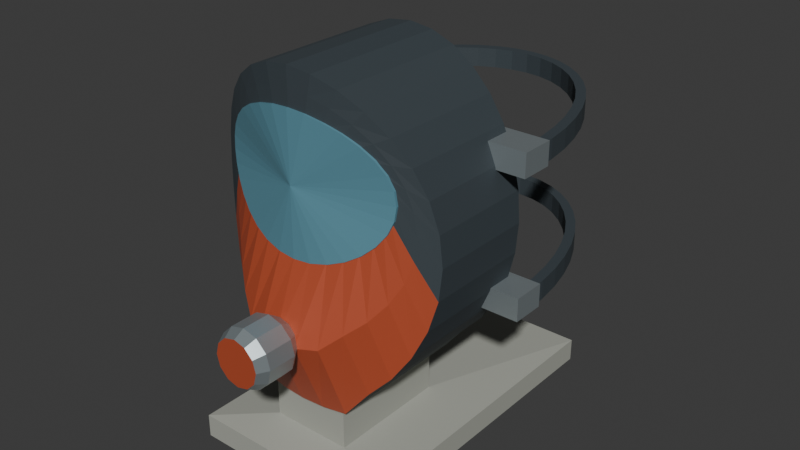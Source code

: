 # Source: source.blend  (saved by Blender 4.3.34; exported with 4.5.12 LTS)
import bpy
from mathutils import Matrix  # noqa: F401  (used for matrix-valued properties, if any)

bpy.ops.wm.read_factory_settings(use_empty=True)
scene = bpy.context.scene
scene.name = 'Scene'

# ---- collections
col_collection = bpy.data.collections.new('Collection'); scene.collection.children.link(col_collection)

# ---- materials (node trees are filled in below, after node groups)
mat_charcoal_frameandbands = bpy.data.materials.new('Charcoal_FrameAndBands')
mat_charcoal_frameandbands.diffuse_color = (0.045, 0.06, 0.07, 1.0)
mat_opaqueblue_illustrativewindow = bpy.data.materials.new('OpaqueBlue_IllustrativeWindow')
mat_opaqueblue_illustrativewindow.diffuse_color = (0.12, 0.3, 0.38, 1.0)
mat_oxidered_noseandmouth = bpy.data.materials.new('OxideRed_NoseAndMouth')
mat_oxidered_noseandmouth.diffuse_color = (0.5, 0.085, 0.035, 1.0)
mat_satinsteel_connectorandears = bpy.data.materials.new('SatinSteel_ConnectorAndEars')
mat_satinsteel_connectorandears.diffuse_color = (0.4, 0.46, 0.48, 1.0)
mat_warmgrey_displayplinth = bpy.data.materials.new('WarmGrey_DisplayPlinth')
mat_warmgrey_displayplinth.diffuse_color = (0.39, 0.4, 0.35, 1.0)

# ---- material node trees
mat_charcoal_frameandbands.use_nodes = True; mat_charcoal_frameandbands.node_tree.nodes.clear()
_N = mat_charcoal_frameandbands.node_tree.nodes; _L = mat_charcoal_frameandbands.node_tree.links
n0 = _N.new('ShaderNodeBsdfPrincipled'); n0.name = 'Principled BSDF'; n0.location = (10, 300)
n0.inputs[0].default_value = (0.045, 0.06, 0.07, 1.0)
n0.inputs[1].default_value = 0.05
n0.inputs[2].default_value = 0.7
n1 = _N.new('ShaderNodeOutputMaterial'); n1.name = 'Material Output'; n1.location = (300, 300)
_L.new(n0.outputs[0], n1.inputs[0])
n1.is_active_output = True
mat_opaqueblue_illustrativewindow.use_nodes = True; mat_opaqueblue_illustrativewindow.node_tree.nodes.clear()
_N = mat_opaqueblue_illustrativewindow.node_tree.nodes; _L = mat_opaqueblue_illustrativewindow.node_tree.links
n0 = _N.new('ShaderNodeBsdfPrincipled'); n0.name = 'Principled BSDF'; n0.location = (10, 300)
n0.inputs[0].default_value = (0.12, 0.3, 0.38, 1.0)
n0.inputs[1].default_value = 0.1
n0.inputs[2].default_value = 0.32
n1 = _N.new('ShaderNodeOutputMaterial'); n1.name = 'Material Output'; n1.location = (300, 300)
_L.new(n0.outputs[0], n1.inputs[0])
n1.is_active_output = True
mat_oxidered_noseandmouth.use_nodes = True; mat_oxidered_noseandmouth.node_tree.nodes.clear()
_N = mat_oxidered_noseandmouth.node_tree.nodes; _L = mat_oxidered_noseandmouth.node_tree.links
n0 = _N.new('ShaderNodeBsdfPrincipled'); n0.name = 'Principled BSDF'; n0.location = (10, 300)
n0.inputs[0].default_value = (0.5, 0.085, 0.035, 1.0)
n0.inputs[1].default_value = 0.12
n0.inputs[2].default_value = 0.53
n1 = _N.new('ShaderNodeOutputMaterial'); n1.name = 'Material Output'; n1.location = (300, 300)
_L.new(n0.outputs[0], n1.inputs[0])
n1.is_active_output = True
mat_satinsteel_connectorandears.use_nodes = True; mat_satinsteel_connectorandears.node_tree.nodes.clear()
_N = mat_satinsteel_connectorandears.node_tree.nodes; _L = mat_satinsteel_connectorandears.node_tree.links
n0 = _N.new('ShaderNodeBsdfPrincipled'); n0.name = 'Principled BSDF'; n0.location = (10, 300)
n0.inputs[0].default_value = (0.4, 0.46, 0.48, 1.0)
n0.inputs[1].default_value = 0.65
n0.inputs[2].default_value = 0.38
n1 = _N.new('ShaderNodeOutputMaterial'); n1.name = 'Material Output'; n1.location = (300, 300)
_L.new(n0.outputs[0], n1.inputs[0])
n1.is_active_output = True
mat_warmgrey_displayplinth.use_nodes = True; mat_warmgrey_displayplinth.node_tree.nodes.clear()
_N = mat_warmgrey_displayplinth.node_tree.nodes; _L = mat_warmgrey_displayplinth.node_tree.links
n0 = _N.new('ShaderNodeBsdfPrincipled'); n0.name = 'Principled BSDF'; n0.location = (10, 300)
n0.inputs[0].default_value = (0.39, 0.4, 0.35, 1.0)
n0.inputs[2].default_value = 0.77
n1 = _N.new('ShaderNodeOutputMaterial'); n1.name = 'Material Output'; n1.location = (300, 300)
_L.new(n0.outputs[0], n1.inputs[0])
n1.is_active_output = True

# ---- world
world_world = bpy.data.worlds.new('World'); scene.world = world_world
world_world.use_nodes = True; world_world.node_tree.nodes.clear()
_N = world_world.node_tree.nodes; _L = world_world.node_tree.links
n0 = _N.new('ShaderNodeOutputWorld'); n0.name = 'World Output'; n0.location = (300, 300)
n1 = _N.new('ShaderNodeBackground'); n1.name = 'Background'; n1.location = (10, 300)
n1.inputs[0].default_value = (0.05088, 0.05088, 0.05088, 1.0)
_L.new(n1.outputs[0], n0.inputs[0])
n0.is_active_output = True
world_world.color = (0.05088, 0.05088, 0.05088)
world_world.sun_shadow_jitter_overblur = 0.0

# ---- meshes
me_facepiece_thickopenbackshell = bpy.data.meshes.new('Facepiece_ThickOpenBackShell')
me_facepiece_thickopenbackshell.from_pydata([(0.125, 0.045, 0.235), (0.1226, 0.045, 0.2662), (0.1226, -0.06671, 0.2662), (0.125, -0.065, 0.235), (0.1155, 0.045, 0.2962), (0.1155, -0.07159, 0.2962), (0.1039, 0.045, 0.3239), (0.1039, -0.07889, 0.3239), (0.08839, 0.045, 0.3481), (0.08839, -0.0875, 0.3481), (0.06945, 0.045, 0.368), (0.06945, -0.09611, 0.368), (0.04784, 0.045, 0.3828), (0.04784, -0.1034, 0.3828), (0.02439, 0.045, 0.3919), (0.02439, -0.1083, 0.3919), (0.0, 0.045, 0.395), (0.0, -0.11, 0.395), (-0.02439, 0.045, 0.3919), (-0.02439, -0.1083, 0.3919), (-0.04784, 0.045, 0.3828), (-0.04784, -0.1034, 0.3828), (-0.06945, 0.045, 0.368), (-0.06945, -0.09611, 0.368), (-0.08839, 0.045, 0.3481), (-0.08839, -0.0875, 0.3481), (-0.1039, 0.045, 0.3239), (-0.1039, -0.07889, 0.3239), (-0.1155, 0.045, 0.2962), (-0.1155, -0.07159, 0.2962), (-0.1226, 0.045, 0.2662), (-0.1226, -0.06671, 0.2662), (-0.125, 0.045, 0.235), (-0.125, -0.065, 0.235), (-0.1226, 0.045, 0.2038), (-0.1226, -0.06671, 0.2038), (-0.1155, 0.045, 0.1738), (-0.1155, -0.07159, 0.1738), (-0.1039, 0.045, 0.1461), (-0.1039, -0.07889, 0.1461), (-0.08839, 0.045, 0.1219), (-0.08839, -0.0875, 0.1219), (-0.06945, 0.045, 0.102), (-0.06945, -0.09611, 0.102), (-0.04784, 0.045, 0.075), (-0.04784, -0.1034, 0.075), (-0.02439, 0.045, 0.075), (-0.02439, -0.1083, 0.075), (0.0, 0.045, 0.075), (0.0, -0.11, 0.075), (0.02439, 0.045, 0.075), (0.02439, -0.1083, 0.075), (0.04784, 0.045, 0.075), (0.04784, -0.1034, 0.075), (0.06945, 0.045, 0.102), (0.06945, -0.09611, 0.102), (0.08839, 0.045, 0.1219), (0.08839, -0.0875, 0.1219), (0.1039, 0.045, 0.1461), (0.1039, -0.07889, 0.1461), (0.1155, 0.045, 0.1738), (0.1155, -0.07159, 0.1738), (0.1226, 0.045, 0.2038), (0.1226, -0.06671, 0.2038), (0.1054, -0.07798, 0.2844), (0.1075, -0.07672, 0.2625), (0.09932, -0.08159, 0.3056), (0.08938, -0.08699, 0.325), (0.07601, -0.09336, 0.342), (0.05972, -0.09973, 0.356), (0.04114, -0.1051, 0.3664), (0.02097, -0.1087, 0.3728), (0.0, -0.11, 0.375), (-0.02097, -0.1087, 0.3728), (-0.04114, -0.1051, 0.3664), (-0.05972, -0.09973, 0.356), (-0.07601, -0.09336, 0.342), (-0.08938, -0.08699, 0.325), (-0.09932, -0.08159, 0.3056), (-0.1054, -0.07798, 0.2844), (-0.1075, -0.07672, 0.2625), (-0.1054, -0.07821, 0.2406), (-0.09932, -0.08327, 0.2194), (-0.08938, -0.09214, 0.2), (-0.07601, -0.104, 0.183), (-0.05972, -0.117, 0.169), (-0.04114, -0.1288, 0.1525), (-0.02097, -0.137, 0.1506), (0.0, -0.14, 0.15), (0.02097, -0.137, 0.1506), (0.04114, -0.1288, 0.1525), (0.05972, -0.117, 0.169), (0.07601, -0.104, 0.183), (0.08938, -0.09214, 0.2), (0.09932, -0.08327, 0.2194), (0.1054, -0.07821, 0.2406), (0.08827, -0.08756, 0.3027), (0.09, -0.08667, 0.29), (0.08315, -0.09009, 0.3149), (0.07483, -0.09387, 0.3261), (0.06364, -0.09834, 0.336), (0.05, -0.1028, 0.344), (0.03444, -0.1066, 0.3501), (0.01756, -0.1091, 0.3538), (0.0, -0.11, 0.355), (-0.01756, -0.1091, 0.3538), (-0.03444, -0.1066, 0.3501), (-0.05, -0.1028, 0.344), (-0.06364, -0.09834, 0.336), (-0.07483, -0.09387, 0.3261), (-0.08315, -0.09009, 0.3149), (-0.08827, -0.08756, 0.3027), (-0.09, -0.08667, 0.29), (-0.08827, -0.08756, 0.2773), (-0.08315, -0.09009, 0.2651), (-0.07483, -0.09387, 0.2539), (-0.06364, -0.09834, 0.244), (-0.05, -0.1028, 0.236), (-0.03444, -0.1066, 0.2299), (-0.01756, -0.1091, 0.2262), (0.0, -0.11, 0.225), (0.01756, -0.1091, 0.2262), (0.03444, -0.1066, 0.2299), (0.05, -0.1028, 0.236), (0.06364, -0.09834, 0.244), (0.07483, -0.09387, 0.2539), (0.08315, -0.09009, 0.2651), (0.08827, -0.08756, 0.2773), (0.08827, -0.07356, 0.3027), (0.09, -0.07267, 0.29), (0.08315, -0.07609, 0.3149), (0.07483, -0.07987, 0.3261), (0.06364, -0.08434, 0.336), (0.05, -0.0888, 0.344), (0.03444, -0.09258, 0.3501), (0.01756, -0.09511, 0.3538), (0.0, -0.096, 0.355), (-0.01756, -0.09511, 0.3538), (-0.03444, -0.09258, 0.3501), (-0.05, -0.0888, 0.344), (-0.06364, -0.08434, 0.336), (-0.07483, -0.07987, 0.3261), (-0.08315, -0.07609, 0.3149), (-0.08827, -0.07356, 0.3027), (-0.09, -0.07267, 0.29), (-0.08827, -0.07356, 0.2773), (-0.08315, -0.07609, 0.2651), (-0.07483, -0.07987, 0.2539), (-0.06364, -0.08434, 0.244), (-0.05, -0.0888, 0.236), (-0.03444, -0.09258, 0.2299), (-0.01756, -0.09511, 0.2262), (0.0, -0.096, 0.225), (0.01756, -0.09511, 0.2262), (0.03444, -0.09258, 0.2299), (0.05, -0.0888, 0.236), (0.06364, -0.08434, 0.244), (0.07483, -0.07987, 0.2539), (0.08315, -0.07609, 0.2651), (0.08827, -0.07356, 0.2773), (0.09661, -0.06398, 0.2827), (0.0985, -0.06272, 0.2625), (0.091, -0.06759, 0.3021), (0.0819, -0.07299, 0.32), (0.06965, -0.07936, 0.3357), (0.05472, -0.08573, 0.3486), (0.03769, -0.09113, 0.3581), (0.01922, -0.09473, 0.364), (0.0, -0.096, 0.366), (-0.01922, -0.09473, 0.364), (-0.03769, -0.09113, 0.3581), (-0.05472, -0.08573, 0.3486), (-0.06965, -0.07936, 0.3357), (-0.0819, -0.07299, 0.32), (-0.091, -0.06759, 0.3021), (-0.09661, -0.06398, 0.2827), (-0.0985, -0.06272, 0.2625), (-0.09661, -0.06421, 0.2423), (-0.091, -0.06927, 0.2229), (-0.0819, -0.07814, 0.205), (-0.06965, -0.08997, 0.1893), (-0.05472, -0.103, 0.1764), (-0.03769, -0.1148, 0.1625), (-0.01922, -0.123, 0.1606), (0.0, -0.126, 0.16), (0.01922, -0.123, 0.1606), (0.03769, -0.1148, 0.1625), (0.05472, -0.103, 0.1764), (0.06965, -0.08997, 0.1893), (0.0819, -0.07814, 0.205), (0.091, -0.06927, 0.2229), (0.09661, -0.06421, 0.2423), (0.1049, -0.05271, 0.2627), (0.107, -0.051, 0.235), (0.09886, -0.05759, 0.2893), (0.08897, -0.06489, 0.3139), (0.07566, -0.0735, 0.3354), (0.05945, -0.08211, 0.3531), (0.04095, -0.08941, 0.3662), (0.02087, -0.09429, 0.3743), (0.0, -0.096, 0.377), (-0.02087, -0.09429, 0.3743), (-0.04095, -0.08941, 0.3662), (-0.05945, -0.08211, 0.3531), (-0.07566, -0.0735, 0.3354), (-0.08897, -0.06489, 0.3139), (-0.09886, -0.05759, 0.2893), (-0.1049, -0.05271, 0.2627), (-0.107, -0.051, 0.235), (-0.1049, -0.05271, 0.2073), (-0.09886, -0.05759, 0.1807), (-0.08897, -0.06489, 0.1561), (-0.07566, -0.0735, 0.1346), (-0.05945, -0.08211, 0.1169), (-0.04095, -0.08941, 0.095), (-0.02087, -0.09429, 0.095), (0.0, -0.096, 0.095), (0.02087, -0.09429, 0.095), (0.04095, -0.08941, 0.095), (0.05945, -0.08211, 0.1169), (0.07566, -0.0735, 0.1346), (0.08897, -0.06489, 0.1561), (0.09886, -0.05759, 0.1807), (0.1049, -0.05271, 0.2073), (0.1049, 0.045, 0.2627), (0.107, 0.045, 0.235), (0.09886, 0.045, 0.2893), (0.08897, 0.045, 0.3139), (0.07566, 0.045, 0.3354), (0.05945, 0.045, 0.3531), (0.04095, 0.045, 0.3662), (0.02087, 0.045, 0.3743), (0.0, 0.045, 0.377), (-0.02087, 0.045, 0.3743), (-0.04095, 0.045, 0.3662), (-0.05945, 0.045, 0.3531), (-0.07566, 0.045, 0.3354), (-0.08897, 0.045, 0.3139), (-0.09886, 0.045, 0.2893), (-0.1049, 0.045, 0.2627), (-0.107, 0.045, 0.235), (-0.1049, 0.045, 0.2073), (-0.09886, 0.045, 0.1807), (-0.08897, 0.045, 0.1561), (-0.07566, 0.045, 0.1346), (-0.05945, 0.045, 0.1169), (-0.04095, 0.045, 0.095), (-0.02087, 0.045, 0.095), (0.0, 0.045, 0.095), (0.02087, 0.045, 0.095), (0.04095, 0.045, 0.095), (0.05945, 0.045, 0.1169), (0.07566, 0.045, 0.1346), (0.08897, 0.045, 0.1561), (0.09886, 0.045, 0.1807), (0.1049, 0.045, 0.2073)], [], [(0, 1, 2), (0, 2, 3), (1, 4, 5), (1, 5, 2), (4, 6, 7), (4, 7, 5), (6, 8, 9), (6, 9, 7), (8, 10, 11), (8, 11, 9), (10, 12, 13), (10, 13, 11), (12, 14, 15), (12, 15, 13), (14, 16, 17), (14, 17, 15), (16, 18, 19), (16, 19, 17), (18, 20, 21), (18, 21, 19), (20, 22, 23), (20, 23, 21), (22, 24, 25), (22, 25, 23), (24, 26, 27), (24, 27, 25), (26, 28, 29), (26, 29, 27), (28, 30, 31), (28, 31, 29), (30, 32, 33), (30, 33, 31), (32, 34, 35), (32, 35, 33), (34, 36, 37), (34, 37, 35), (36, 38, 39), (36, 39, 37), (38, 40, 41), (38, 41, 39), (40, 42, 43), (40, 43, 41), (42, 44, 45), (42, 45, 43), (44, 46, 47), (44, 47, 45), (46, 48, 49), (46, 49, 47), (48, 50, 51), (48, 51, 49), (50, 52, 53), (50, 53, 51), (52, 54, 55), (52, 55, 53), (54, 56, 57), (54, 57, 55), (56, 58, 59), (56, 59, 57), (58, 60, 61), (58, 61, 59), (60, 62, 63), (60, 63, 61), (62, 0, 3), (62, 3, 63), (3, 2, 64), (3, 64, 65), (2, 5, 66), (2, 66, 64), (5, 7, 67), (5, 67, 66), (7, 9, 68), (7, 68, 67), (9, 11, 69), (9, 69, 68), (11, 13, 70), (11, 70, 69), (13, 15, 71), (13, 71, 70), (15, 17, 72), (15, 72, 71), (17, 19, 73), (17, 73, 72), (19, 21, 74), (19, 74, 73), (21, 23, 75), (21, 75, 74), (23, 25, 76), (23, 76, 75), (25, 27, 77), (25, 77, 76), (27, 29, 78), (27, 78, 77), (29, 31, 79), (29, 79, 78), (31, 33, 80), (31, 80, 79), (33, 35, 81), (33, 81, 80), (35, 37, 82), (35, 82, 81), (37, 39, 83), (37, 83, 82), (39, 41, 84), (39, 84, 83), (41, 43, 85), (41, 85, 84), (43, 45, 86), (43, 86, 85), (45, 47, 87), (45, 87, 86), (47, 49, 88), (47, 88, 87), (49, 51, 89), (49, 89, 88), (51, 53, 90), (51, 90, 89), (53, 55, 91), (53, 91, 90), (55, 57, 92), (55, 92, 91), (57, 59, 93), (57, 93, 92), (59, 61, 94), (59, 94, 93), (61, 63, 95), (61, 95, 94), (63, 3, 65), (63, 65, 95), (65, 64, 96), (65, 96, 97), (64, 66, 98), (64, 98, 96), (66, 67, 99), (66, 99, 98), (67, 68, 100), (67, 100, 99), (68, 69, 101), (68, 101, 100), (69, 70, 102), (69, 102, 101), (70, 71, 103), (70, 103, 102), (71, 72, 104), (71, 104, 103), (72, 73, 105), (72, 105, 104), (73, 74, 106), (73, 106, 105), (74, 75, 107), (74, 107, 106), (75, 76, 108), (75, 108, 107), (76, 77, 109), (76, 109, 108), (77, 78, 110), (77, 110, 109), (78, 79, 111), (78, 111, 110), (79, 80, 112), (79, 112, 111), (80, 81, 113), (80, 113, 112), (81, 82, 114), (81, 114, 113), (82, 83, 115), (82, 115, 114), (83, 84, 116), (83, 116, 115), (84, 85, 117), (84, 117, 116), (85, 86, 118), (85, 118, 117), (86, 87, 119), (86, 119, 118), (87, 88, 120), (87, 120, 119), (88, 89, 121), (88, 121, 120), (89, 90, 122), (89, 122, 121), (90, 91, 123), (90, 123, 122), (91, 92, 124), (91, 124, 123), (92, 93, 125), (92, 125, 124), (93, 94, 126), (93, 126, 125), (94, 95, 127), (94, 127, 126), (95, 65, 97), (95, 97, 127), (97, 96, 128), (97, 128, 129), (96, 98, 130), (96, 130, 128), (98, 99, 131), (98, 131, 130), (99, 100, 132), (99, 132, 131), (100, 101, 133), (100, 133, 132), (101, 102, 134), (101, 134, 133), (102, 103, 135), (102, 135, 134), (103, 104, 136), (103, 136, 135), (104, 105, 137), (104, 137, 136), (105, 106, 138), (105, 138, 137), (106, 107, 139), (106, 139, 138), (107, 108, 140), (107, 140, 139), (108, 109, 141), (108, 141, 140), (109, 110, 142), (109, 142, 141), (110, 111, 143), (110, 143, 142), (111, 112, 144), (111, 144, 143), (112, 113, 145), (112, 145, 144), (113, 114, 146), (113, 146, 145), (114, 115, 147), (114, 147, 146), (115, 116, 148), (115, 148, 147), (116, 117, 149), (116, 149, 148), (117, 118, 150), (117, 150, 149), (118, 119, 151), (118, 151, 150), (119, 120, 152), (119, 152, 151), (120, 121, 153), (120, 153, 152), (121, 122, 154), (121, 154, 153), (122, 123, 155), (122, 155, 154), (123, 124, 156), (123, 156, 155), (124, 125, 157), (124, 157, 156), (125, 126, 158), (125, 158, 157), (126, 127, 159), (126, 159, 158), (127, 97, 129), (127, 129, 159), (129, 128, 160), (129, 160, 161), (128, 130, 162), (128, 162, 160), (130, 131, 163), (130, 163, 162), (131, 132, 164), (131, 164, 163), (132, 133, 165), (132, 165, 164), (133, 134, 166), (133, 166, 165), (134, 135, 167), (134, 167, 166), (135, 136, 168), (135, 168, 167), (136, 137, 169), (136, 169, 168), (137, 138, 170), (137, 170, 169), (138, 139, 171), (138, 171, 170), (139, 140, 172), (139, 172, 171), (140, 141, 173), (140, 173, 172), (141, 142, 174), (141, 174, 173), (142, 143, 175), (142, 175, 174), (143, 144, 176), (143, 176, 175), (144, 145, 177), (144, 177, 176), (145, 146, 178), (145, 178, 177), (146, 147, 179), (146, 179, 178), (147, 148, 180), (147, 180, 179), (148, 149, 181), (148, 181, 180), (149, 150, 182), (149, 182, 181), (150, 151, 183), (150, 183, 182), (151, 152, 184), (151, 184, 183), (152, 153, 185), (152, 185, 184), (153, 154, 186), (153, 186, 185), (154, 155, 187), (154, 187, 186), (155, 156, 188), (155, 188, 187), (156, 157, 189), (156, 189, 188), (157, 158, 190), (157, 190, 189), (158, 159, 191), (158, 191, 190), (159, 129, 161), (159, 161, 191), (161, 160, 192), (161, 192, 193), (160, 162, 194), (160, 194, 192), (162, 163, 195), (162, 195, 194), (163, 164, 196), (163, 196, 195), (164, 165, 197), (164, 197, 196), (165, 166, 198), (165, 198, 197), (166, 167, 199), (166, 199, 198), (167, 168, 200), (167, 200, 199), (168, 169, 201), (168, 201, 200), (169, 170, 202), (169, 202, 201), (170, 171, 203), (170, 203, 202), (171, 172, 204), (171, 204, 203), (172, 173, 205), (172, 205, 204), (173, 174, 206), (173, 206, 205), (174, 175, 207), (174, 207, 206), (175, 176, 208), (175, 208, 207), (176, 177, 209), (176, 209, 208), (177, 178, 210), (177, 210, 209), (178, 179, 211), (178, 211, 210), (179, 180, 212), (179, 212, 211), (180, 181, 213), (180, 213, 212), (181, 182, 214), (181, 214, 213), (182, 183, 215), (182, 215, 214), (183, 184, 216), (183, 216, 215), (184, 185, 217), (184, 217, 216), (185, 186, 218), (185, 218, 217), (186, 187, 219), (186, 219, 218), (187, 188, 220), (187, 220, 219), (188, 189, 221), (188, 221, 220), (189, 190, 222), (189, 222, 221), (190, 191, 223), (190, 223, 222), (191, 161, 193), (191, 193, 223), (193, 192, 224), (193, 224, 225), (192, 194, 226), (192, 226, 224), (194, 195, 227), (194, 227, 226), (195, 196, 228), (195, 228, 227), (196, 197, 229), (196, 229, 228), (197, 198, 230), (197, 230, 229), (198, 199, 231), (198, 231, 230), (199, 200, 232), (199, 232, 231), (200, 201, 233), (200, 233, 232), (201, 202, 234), (201, 234, 233), (202, 203, 235), (202, 235, 234), (203, 204, 236), (203, 236, 235), (204, 205, 237), (204, 237, 236), (205, 206, 238), (205, 238, 237), (206, 207, 239), (206, 239, 238), (207, 208, 240), (207, 240, 239), (208, 209, 241), (208, 241, 240), (209, 210, 242), (209, 242, 241), (210, 211, 243), (210, 243, 242), (211, 212, 244), (211, 244, 243), (212, 213, 245), (212, 245, 244), (213, 214, 246), (213, 246, 245), (214, 215, 247), (214, 247, 246), (215, 216, 248), (215, 248, 247), (216, 217, 249), (216, 249, 248), (217, 218, 250), (217, 250, 249), (218, 219, 251), (218, 251, 250), (219, 220, 252), (219, 252, 251), (220, 221, 253), (220, 253, 252), (221, 222, 254), (221, 254, 253), (222, 223, 255), (222, 255, 254), (223, 193, 225), (223, 225, 255), (225, 224, 1), (225, 1, 0), (224, 226, 4), (224, 4, 1), (226, 227, 6), (226, 6, 4), (227, 228, 8), (227, 8, 6), (228, 229, 10), (228, 10, 8), (229, 230, 12), (229, 12, 10), (230, 231, 14), (230, 14, 12), (231, 232, 16), (231, 16, 14), (232, 233, 18), (232, 18, 16), (233, 234, 20), (233, 20, 18), (234, 235, 22), (234, 22, 20), (235, 236, 24), (235, 24, 22), (236, 237, 26), (236, 26, 24), (237, 238, 28), (237, 28, 26), (238, 239, 30), (238, 30, 28), (239, 240, 32), (239, 32, 30), (240, 241, 34), (240, 34, 32), (241, 242, 36), (241, 36, 34), (242, 243, 38), (242, 38, 36), (243, 244, 40), (243, 40, 38), (244, 245, 42), (244, 42, 40), (245, 246, 44), (245, 44, 42), (246, 247, 46), (246, 46, 44), (247, 248, 48), (247, 48, 46), (248, 249, 50), (248, 50, 48), (249, 250, 52), (249, 52, 50), (250, 251, 54), (250, 54, 52), (251, 252, 56), (251, 56, 54), (252, 253, 58), (252, 58, 56), (253, 254, 60), (253, 60, 58), (254, 255, 62), (254, 62, 60), (255, 225, 0), (255, 0, 62)])
me_facepiece_thickopenbackshell.polygons.foreach_set('material_index', [0, 0, 0, 0, 0, 0, 0, 0, 0, 0, 0, 0, 0, 0, 0, 0, 0, 0, 0, 0, 0, 0, 0, 0, 0, 0, 0, 0, 0, 0, 0, 0, 0, 0, 0, 0, 0, 0, 0, 0, 0, 0, 0, 0, 0, 0, 0, 0, 0, 0, 0, 0, 0, 0, 0, 0, 0, 0, 0, 0, 0, 0, 0, 0, 0, 0, 0, 0, 0, 0, 0, 0, 0, 0, 0, 0, 0, 0, 0, 0, 0, 0, 0, 0, 0, 0, 0, 0, 0, 0, 0, 0, 0, 0, 0, 0, 0, 0, 2, 2, 2, 2, 2, 2, 2, 2, 2, 2, 2, 2, 2, 2, 2, 2, 2, 2, 2, 2, 2, 2, 2, 2, 2, 2, 2, 2, 0, 0, 0, 0, 0, 0, 0, 0, 0, 0, 0, 0, 0, 0, 0, 0, 0, 0, 0, 0, 0, 0, 0, 0, 0, 0, 0, 0, 0, 0, 0, 0, 0, 0, 0, 0, 2, 2, 2, 2, 2, 2, 2, 2, 2, 2, 2, 2, 2, 2, 2, 2, 2, 2, 2, 2, 2, 2, 2, 2, 2, 2, 2, 2, 0, 0, 0, 0, 0, 0, 0, 0, 0, 0, 0, 0, 0, 0, 0, 0, 0, 0, 0, 0, 0, 0, 0, 0, 0, 0, 0, 0, 0, 0, 0, 0, 0, 0, 0, 0, 0, 0, 0, 0, 0, 0, 0, 0, 0, 0, 0, 0, 0, 0, 0, 0, 0, 0, 0, 0, 0, 0, 0, 0, 0, 0, 0, 0, 0, 0, 0, 0, 0, 0, 0, 0, 0, 0, 0, 0, 0, 0, 0, 0, 0, 0, 0, 0, 0, 0, 0, 0, 0, 0, 0, 0, 0, 0, 0, 0, 0, 0, 0, 0, 0, 0, 0, 0, 0, 0, 0, 0, 0, 0, 0, 0, 0, 0, 0, 0, 0, 0, 0, 0, 0, 0, 0, 0, 0, 0, 0, 0, 0, 0, 0, 0, 0, 0, 0, 0, 0, 0, 0, 0, 0, 0, 0, 0, 0, 0, 0, 0, 0, 0, 0, 0, 0, 0, 0, 0, 0, 0, 0, 0, 0, 0, 0, 0, 0, 0, 0, 0, 0, 0, 0, 0, 0, 0, 0, 0, 0, 0, 0, 0, 0, 0, 0, 0, 0, 0, 0, 0, 0, 0, 0, 0, 0, 0, 0, 0, 0, 0, 0, 0, 0, 0, 0, 0, 0, 0, 0, 0, 0, 0, 0, 0, 0, 0, 0, 0, 0, 0, 0, 0, 0, 0, 0, 0, 0, 0, 0, 0, 0, 0, 0, 0, 0, 0, 0, 0, 0, 0, 0, 0, 0, 0, 0, 0, 0, 0, 0, 0, 0, 0, 0, 0, 0, 0, 0, 0, 0, 0, 0, 0, 0, 0, 0, 0, 0, 0, 0, 0, 0, 0, 0, 0, 0, 0, 0, 0, 0, 0, 0, 0, 0, 0, 0, 0, 0, 0, 0, 0, 0, 0, 0, 0, 0, 0, 0, 0, 0, 0, 0, 0, 0, 0, 0, 0, 0, 0, 0, 0, 0, 0, 0, 0, 0, 0, 0, 0, 0, 0, 0, 0, 0, 0])
me_facepiece_thickopenbackshell.materials.append(mat_charcoal_frameandbands)
me_facepiece_thickopenbackshell.materials.append(mat_opaqueblue_illustrativewindow)
me_facepiece_thickopenbackshell.materials.append(mat_oxidered_noseandmouth)
me_facepiece_thickopenbackshell.materials.append(mat_satinsteel_connectorandears)
me_facepiece_thickopenbackshell.materials.append(mat_warmgrey_displayplinth)
me_facepiece_thickopenbackshell.update()
me_facepiece_curvedopaquewindow = bpy.data.meshes.new('Facepiece_CurvedOpaqueWindow')
me_facepiece_curvedopaquewindow.from_pydata([(0.0, -0.112, 0.29), (0.094, -0.08655, 0.29), (0.09219, -0.08752, 0.3035), (0.0, -0.102, 0.29), (0.09219, -0.07752, 0.3035), (0.094, -0.07655, 0.29), (0.08684, -0.09028, 0.3164), (0.08684, -0.08028, 0.3164), (0.07816, -0.09441, 0.3283), (0.07816, -0.08441, 0.3283), (0.06647, -0.09928, 0.3388), (0.06647, -0.08928, 0.3388), (0.05222, -0.1041, 0.3474), (0.05222, -0.09415, 0.3474), (0.03597, -0.1083, 0.3537), (0.03597, -0.09827, 0.3537), (0.01834, -0.111, 0.3577), (0.01834, -0.101, 0.3577), (0.0, -0.112, 0.359), (0.0, -0.102, 0.359), (-0.01834, -0.111, 0.3577), (-0.01834, -0.101, 0.3577), (-0.03597, -0.1083, 0.3537), (-0.03597, -0.09827, 0.3537), (-0.05222, -0.1041, 0.3474), (-0.05222, -0.09415, 0.3474), (-0.06647, -0.09928, 0.3388), (-0.06647, -0.08928, 0.3388), (-0.07816, -0.09441, 0.3283), (-0.07816, -0.08441, 0.3283), (-0.08684, -0.09028, 0.3164), (-0.08684, -0.08028, 0.3164), (-0.09219, -0.08752, 0.3035), (-0.09219, -0.07752, 0.3035), (-0.094, -0.08655, 0.29), (-0.094, -0.07655, 0.29), (-0.09219, -0.08752, 0.2765), (-0.09219, -0.07752, 0.2765), (-0.08684, -0.09028, 0.2636), (-0.08684, -0.08028, 0.2636), (-0.07816, -0.09441, 0.2517), (-0.07816, -0.08441, 0.2517), (-0.06647, -0.09928, 0.2412), (-0.06647, -0.08928, 0.2412), (-0.05222, -0.1041, 0.2326), (-0.05222, -0.09415, 0.2326), (-0.03597, -0.1083, 0.2263), (-0.03597, -0.09827, 0.2263), (-0.01834, -0.111, 0.2223), (-0.01834, -0.101, 0.2223), (0.0, -0.112, 0.221), (0.0, -0.102, 0.221), (0.01834, -0.111, 0.2223), (0.01834, -0.101, 0.2223), (0.03597, -0.1083, 0.2263), (0.03597, -0.09827, 0.2263), (0.05222, -0.1041, 0.2326), (0.05222, -0.09415, 0.2326), (0.06647, -0.09928, 0.2412), (0.06647, -0.08928, 0.2412), (0.07816, -0.09441, 0.2517), (0.07816, -0.08441, 0.2517), (0.08684, -0.09028, 0.2636), (0.08684, -0.08028, 0.2636), (0.09219, -0.08752, 0.2765), (0.09219, -0.07752, 0.2765)], [], [(0, 1, 2), (3, 4, 5), (1, 5, 4), (1, 4, 2), (0, 2, 6), (3, 7, 4), (2, 4, 7), (2, 7, 6), (0, 6, 8), (3, 9, 7), (6, 7, 9), (6, 9, 8), (0, 8, 10), (3, 11, 9), (8, 9, 11), (8, 11, 10), (0, 10, 12), (3, 13, 11), (10, 11, 13), (10, 13, 12), (0, 12, 14), (3, 15, 13), (12, 13, 15), (12, 15, 14), (0, 14, 16), (3, 17, 15), (14, 15, 17), (14, 17, 16), (0, 16, 18), (3, 19, 17), (16, 17, 19), (16, 19, 18), (0, 18, 20), (3, 21, 19), (18, 19, 21), (18, 21, 20), (0, 20, 22), (3, 23, 21), (20, 21, 23), (20, 23, 22), (0, 22, 24), (3, 25, 23), (22, 23, 25), (22, 25, 24), (0, 24, 26), (3, 27, 25), (24, 25, 27), (24, 27, 26), (0, 26, 28), (3, 29, 27), (26, 27, 29), (26, 29, 28), (0, 28, 30), (3, 31, 29), (28, 29, 31), (28, 31, 30), (0, 30, 32), (3, 33, 31), (30, 31, 33), (30, 33, 32), (0, 32, 34), (3, 35, 33), (32, 33, 35), (32, 35, 34), (0, 34, 36), (3, 37, 35), (34, 35, 37), (34, 37, 36), (0, 36, 38), (3, 39, 37), (36, 37, 39), (36, 39, 38), (0, 38, 40), (3, 41, 39), (38, 39, 41), (38, 41, 40), (0, 40, 42), (3, 43, 41), (40, 41, 43), (40, 43, 42), (0, 42, 44), (3, 45, 43), (42, 43, 45), (42, 45, 44), (0, 44, 46), (3, 47, 45), (44, 45, 47), (44, 47, 46), (0, 46, 48), (3, 49, 47), (46, 47, 49), (46, 49, 48), (0, 48, 50), (3, 51, 49), (48, 49, 51), (48, 51, 50), (0, 50, 52), (3, 53, 51), (50, 51, 53), (50, 53, 52), (0, 52, 54), (3, 55, 53), (52, 53, 55), (52, 55, 54), (0, 54, 56), (3, 57, 55), (54, 55, 57), (54, 57, 56), (0, 56, 58), (3, 59, 57), (56, 57, 59), (56, 59, 58), (0, 58, 60), (3, 61, 59), (58, 59, 61), (58, 61, 60), (0, 60, 62), (3, 63, 61), (60, 61, 63), (60, 63, 62), (0, 62, 64), (3, 65, 63), (62, 63, 65), (62, 65, 64), (0, 64, 1), (3, 5, 65), (64, 65, 5), (64, 5, 1)])
me_facepiece_curvedopaquewindow.polygons.foreach_set('material_index', [1, 1, 1, 1, 1, 1, 1, 1, 1, 1, 1, 1, 1, 1, 1, 1, 1, 1, 1, 1, 1, 1, 1, 1, 1, 1, 1, 1, 1, 1, 1, 1, 1, 1, 1, 1, 1, 1, 1, 1, 1, 1, 1, 1, 1, 1, 1, 1, 1, 1, 1, 1, 1, 1, 1, 1, 1, 1, 1, 1, 1, 1, 1, 1, 1, 1, 1, 1, 1, 1, 1, 1, 1, 1, 1, 1, 1, 1, 1, 1, 1, 1, 1, 1, 1, 1, 1, 1, 1, 1, 1, 1, 1, 1, 1, 1, 1, 1, 1, 1, 1, 1, 1, 1, 1, 1, 1, 1, 1, 1, 1, 1, 1, 1, 1, 1, 1, 1, 1, 1, 1, 1, 1, 1, 1, 1, 1, 1])
me_facepiece_curvedopaquewindow.materials.append(mat_charcoal_frameandbands)
me_facepiece_curvedopaquewindow.materials.append(mat_opaqueblue_illustrativewindow)
me_facepiece_curvedopaquewindow.materials.append(mat_oxidered_noseandmouth)
me_facepiece_curvedopaquewindow.materials.append(mat_satinsteel_connectorandears)
me_facepiece_curvedopaquewindow.materials.append(mat_warmgrey_displayplinth)
me_facepiece_curvedopaquewindow.update()
me_facepiece_lowerear_right = bpy.data.meshes.new('Facepiece_LowerEar_Right')
me_facepiece_lowerear_right.from_pydata([(0.1, 0.018, 0.153), (0.1, 0.053, 0.153), (0.146, 0.053, 0.153), (0.146, 0.018, 0.153), (0.1, 0.018, 0.177), (0.146, 0.018, 0.177), (0.146, 0.053, 0.177), (0.1, 0.053, 0.177)], [], [(0, 1, 2), (0, 2, 3), (4, 5, 6), (4, 6, 7), (0, 3, 5), (0, 5, 4), (1, 7, 6), (1, 6, 2), (0, 4, 7), (0, 7, 1), (3, 2, 6), (3, 6, 5)])
me_facepiece_lowerear_right.polygons.foreach_set('material_index', [3, 3, 3, 3, 3, 3, 3, 3, 3, 3, 3, 3])
me_facepiece_lowerear_right.materials.append(mat_charcoal_frameandbands)
me_facepiece_lowerear_right.materials.append(mat_opaqueblue_illustrativewindow)
me_facepiece_lowerear_right.materials.append(mat_oxidered_noseandmouth)
me_facepiece_lowerear_right.materials.append(mat_satinsteel_connectorandears)
me_facepiece_lowerear_right.materials.append(mat_warmgrey_displayplinth)
me_facepiece_lowerear_right.update()
me_facepiece_lowerear_left = bpy.data.meshes.new('Facepiece_LowerEar_Left')
me_facepiece_lowerear_left.from_pydata([(-0.146, 0.018, 0.153), (-0.146, 0.053, 0.153), (-0.1, 0.053, 0.153), (-0.1, 0.018, 0.153), (-0.146, 0.018, 0.177), (-0.1, 0.018, 0.177), (-0.1, 0.053, 0.177), (-0.146, 0.053, 0.177)], [], [(0, 1, 2), (0, 2, 3), (4, 5, 6), (4, 6, 7), (0, 3, 5), (0, 5, 4), (1, 7, 6), (1, 6, 2), (0, 4, 7), (0, 7, 1), (3, 2, 6), (3, 6, 5)])
me_facepiece_lowerear_left.polygons.foreach_set('material_index', [3, 3, 3, 3, 3, 3, 3, 3, 3, 3, 3, 3])
me_facepiece_lowerear_left.materials.append(mat_charcoal_frameandbands)
me_facepiece_lowerear_left.materials.append(mat_opaqueblue_illustrativewindow)
me_facepiece_lowerear_left.materials.append(mat_oxidered_noseandmouth)
me_facepiece_lowerear_left.materials.append(mat_satinsteel_connectorandears)
me_facepiece_lowerear_left.materials.append(mat_warmgrey_displayplinth)
me_facepiece_lowerear_left.update()
me_facepiece_openuheadband_lower = bpy.data.meshes.new('Facepiece_OpenUHeadband_Lower')
me_facepiece_openuheadband_lower.from_pydata([(0.134, 0.035, 0.155), (0.144, 0.035, 0.155), (0.1428, 0.06254, 0.155), (0.1329, 0.06124, 0.155), (0.144, 0.035, 0.175), (0.1428, 0.06254, 0.175), (0.134, 0.035, 0.175), (0.1329, 0.06124, 0.175), (0.1391, 0.08961, 0.155), (0.1294, 0.08702, 0.155), (0.1391, 0.08961, 0.175), (0.1294, 0.08702, 0.175), (0.133, 0.1157, 0.155), (0.1238, 0.1119, 0.155), (0.133, 0.1157, 0.175), (0.1238, 0.1119, 0.175), (0.1247, 0.1405, 0.155), (0.116, 0.1355, 0.155), (0.1247, 0.1405, 0.175), (0.116, 0.1355, 0.175), (0.1142, 0.1634, 0.155), (0.1063, 0.1574, 0.155), (0.1142, 0.1634, 0.175), (0.1063, 0.1574, 0.175), (0.1018, 0.1842, 0.155), (0.09475, 0.1771, 0.155), (0.1018, 0.1842, 0.175), (0.09475, 0.1771, 0.175), (0.08766, 0.2024, 0.155), (0.08157, 0.1945, 0.155), (0.08766, 0.2024, 0.175), (0.08157, 0.1945, 0.175), (0.072, 0.2177, 0.155), (0.067, 0.2091, 0.155), (0.072, 0.2177, 0.175), (0.067, 0.2091, 0.175), (0.05511, 0.2299, 0.155), (0.05128, 0.2207, 0.155), (0.05511, 0.2299, 0.175), (0.05128, 0.2207, 0.175), (0.03727, 0.2388, 0.155), (0.03468, 0.2292, 0.155), (0.03727, 0.2388, 0.175), (0.03468, 0.2292, 0.175), (0.0188, 0.2442, 0.155), (0.01749, 0.2343, 0.155), (0.0188, 0.2442, 0.175), (0.01749, 0.2343, 0.175), (0.0, 0.246, 0.155), (0.0, 0.236, 0.155), (0.0, 0.246, 0.175), (0.0, 0.236, 0.175), (-0.0188, 0.2442, 0.155), (-0.01749, 0.2343, 0.155), (-0.0188, 0.2442, 0.175), (-0.01749, 0.2343, 0.175), (-0.03727, 0.2388, 0.155), (-0.03468, 0.2292, 0.155), (-0.03727, 0.2388, 0.175), (-0.03468, 0.2292, 0.175), (-0.05511, 0.2299, 0.155), (-0.05128, 0.2207, 0.155), (-0.05511, 0.2299, 0.175), (-0.05128, 0.2207, 0.175), (-0.072, 0.2177, 0.155), (-0.067, 0.2091, 0.155), (-0.072, 0.2177, 0.175), (-0.067, 0.2091, 0.175), (-0.08766, 0.2024, 0.155), (-0.08157, 0.1945, 0.155), (-0.08766, 0.2024, 0.175), (-0.08157, 0.1945, 0.175), (-0.1018, 0.1842, 0.155), (-0.09475, 0.1771, 0.155), (-0.1018, 0.1842, 0.175), (-0.09475, 0.1771, 0.175), (-0.1142, 0.1634, 0.155), (-0.1063, 0.1574, 0.155), (-0.1142, 0.1634, 0.175), (-0.1063, 0.1574, 0.175), (-0.1247, 0.1405, 0.155), (-0.116, 0.1355, 0.155), (-0.1247, 0.1405, 0.175), (-0.116, 0.1355, 0.175), (-0.133, 0.1157, 0.155), (-0.1238, 0.1119, 0.155), (-0.133, 0.1157, 0.175), (-0.1238, 0.1119, 0.175), (-0.1391, 0.08961, 0.155), (-0.1294, 0.08702, 0.155), (-0.1391, 0.08961, 0.175), (-0.1294, 0.08702, 0.175), (-0.1428, 0.06254, 0.155), (-0.1329, 0.06124, 0.155), (-0.1428, 0.06254, 0.175), (-0.1329, 0.06124, 0.175), (-0.144, 0.035, 0.155), (-0.134, 0.035, 0.155), (-0.144, 0.035, 0.175), (-0.134, 0.035, 0.175)], [], [(2, 1, 0), (3, 2, 0), (5, 4, 1), (2, 5, 1), (7, 6, 4), (5, 7, 4), (3, 0, 6), (7, 3, 6), (8, 2, 3), (9, 8, 3), (10, 5, 2), (8, 10, 2), (11, 7, 5), (10, 11, 5), (9, 3, 7), (11, 9, 7), (12, 8, 9), (13, 12, 9), (14, 10, 8), (12, 14, 8), (15, 11, 10), (14, 15, 10), (13, 9, 11), (15, 13, 11), (16, 12, 13), (17, 16, 13), (18, 14, 12), (16, 18, 12), (19, 15, 14), (18, 19, 14), (17, 13, 15), (19, 17, 15), (20, 16, 17), (21, 20, 17), (22, 18, 16), (20, 22, 16), (23, 19, 18), (22, 23, 18), (21, 17, 19), (23, 21, 19), (24, 20, 21), (25, 24, 21), (26, 22, 20), (24, 26, 20), (27, 23, 22), (26, 27, 22), (25, 21, 23), (27, 25, 23), (28, 24, 25), (29, 28, 25), (30, 26, 24), (28, 30, 24), (31, 27, 26), (30, 31, 26), (29, 25, 27), (31, 29, 27), (32, 28, 29), (33, 32, 29), (34, 30, 28), (32, 34, 28), (35, 31, 30), (34, 35, 30), (33, 29, 31), (35, 33, 31), (36, 32, 33), (37, 36, 33), (38, 34, 32), (36, 38, 32), (39, 35, 34), (38, 39, 34), (37, 33, 35), (39, 37, 35), (40, 36, 37), (41, 40, 37), (42, 38, 36), (40, 42, 36), (43, 39, 38), (42, 43, 38), (41, 37, 39), (43, 41, 39), (44, 40, 41), (45, 44, 41), (46, 42, 40), (44, 46, 40), (47, 43, 42), (46, 47, 42), (45, 41, 43), (47, 45, 43), (48, 44, 45), (49, 48, 45), (50, 46, 44), (48, 50, 44), (51, 47, 46), (50, 51, 46), (49, 45, 47), (51, 49, 47), (52, 48, 49), (53, 52, 49), (54, 50, 48), (52, 54, 48), (55, 51, 50), (54, 55, 50), (53, 49, 51), (55, 53, 51), (56, 52, 53), (57, 56, 53), (58, 54, 52), (56, 58, 52), (59, 55, 54), (58, 59, 54), (57, 53, 55), (59, 57, 55), (60, 56, 57), (61, 60, 57), (62, 58, 56), (60, 62, 56), (63, 59, 58), (62, 63, 58), (61, 57, 59), (63, 61, 59), (64, 60, 61), (65, 64, 61), (66, 62, 60), (64, 66, 60), (67, 63, 62), (66, 67, 62), (65, 61, 63), (67, 65, 63), (68, 64, 65), (69, 68, 65), (70, 66, 64), (68, 70, 64), (71, 67, 66), (70, 71, 66), (69, 65, 67), (71, 69, 67), (72, 68, 69), (73, 72, 69), (74, 70, 68), (72, 74, 68), (75, 71, 70), (74, 75, 70), (73, 69, 71), (75, 73, 71), (76, 72, 73), (77, 76, 73), (78, 74, 72), (76, 78, 72), (79, 75, 74), (78, 79, 74), (77, 73, 75), (79, 77, 75), (80, 76, 77), (81, 80, 77), (82, 78, 76), (80, 82, 76), (83, 79, 78), (82, 83, 78), (81, 77, 79), (83, 81, 79), (84, 80, 81), (85, 84, 81), (86, 82, 80), (84, 86, 80), (87, 83, 82), (86, 87, 82), (85, 81, 83), (87, 85, 83), (88, 84, 85), (89, 88, 85), (90, 86, 84), (88, 90, 84), (91, 87, 86), (90, 91, 86), (89, 85, 87), (91, 89, 87), (92, 88, 89), (93, 92, 89), (94, 90, 88), (92, 94, 88), (95, 91, 90), (94, 95, 90), (93, 89, 91), (95, 93, 91), (96, 92, 93), (97, 96, 93), (98, 94, 92), (96, 98, 92), (99, 95, 94), (98, 99, 94), (97, 93, 95), (99, 97, 95), (1, 4, 6), (0, 1, 6), (98, 96, 97), (99, 98, 97)])
me_facepiece_openuheadband_lower.materials.append(mat_charcoal_frameandbands)
me_facepiece_openuheadband_lower.materials.append(mat_opaqueblue_illustrativewindow)
me_facepiece_openuheadband_lower.materials.append(mat_oxidered_noseandmouth)
me_facepiece_openuheadband_lower.materials.append(mat_satinsteel_connectorandears)
me_facepiece_openuheadband_lower.materials.append(mat_warmgrey_displayplinth)
me_facepiece_openuheadband_lower.update()
me_facepiece_upperear_right = bpy.data.meshes.new('Facepiece_UpperEar_Right')
me_facepiece_upperear_right.from_pydata([(0.1, 0.018, 0.293), (0.1, 0.053, 0.293), (0.146, 0.053, 0.293), (0.146, 0.018, 0.293), (0.1, 0.018, 0.317), (0.146, 0.018, 0.317), (0.146, 0.053, 0.317), (0.1, 0.053, 0.317)], [], [(0, 1, 2), (0, 2, 3), (4, 5, 6), (4, 6, 7), (0, 3, 5), (0, 5, 4), (1, 7, 6), (1, 6, 2), (0, 4, 7), (0, 7, 1), (3, 2, 6), (3, 6, 5)])
me_facepiece_upperear_right.polygons.foreach_set('material_index', [3, 3, 3, 3, 3, 3, 3, 3, 3, 3, 3, 3])
me_facepiece_upperear_right.materials.append(mat_charcoal_frameandbands)
me_facepiece_upperear_right.materials.append(mat_opaqueblue_illustrativewindow)
me_facepiece_upperear_right.materials.append(mat_oxidered_noseandmouth)
me_facepiece_upperear_right.materials.append(mat_satinsteel_connectorandears)
me_facepiece_upperear_right.materials.append(mat_warmgrey_displayplinth)
me_facepiece_upperear_right.update()
me_facepiece_upperear_left = bpy.data.meshes.new('Facepiece_UpperEar_Left')
me_facepiece_upperear_left.from_pydata([(-0.146, 0.018, 0.293), (-0.146, 0.053, 0.293), (-0.1, 0.053, 0.293), (-0.1, 0.018, 0.293), (-0.146, 0.018, 0.317), (-0.1, 0.018, 0.317), (-0.1, 0.053, 0.317), (-0.146, 0.053, 0.317)], [], [(0, 1, 2), (0, 2, 3), (4, 5, 6), (4, 6, 7), (0, 3, 5), (0, 5, 4), (1, 7, 6), (1, 6, 2), (0, 4, 7), (0, 7, 1), (3, 2, 6), (3, 6, 5)])
me_facepiece_upperear_left.polygons.foreach_set('material_index', [3, 3, 3, 3, 3, 3, 3, 3, 3, 3, 3, 3])
me_facepiece_upperear_left.materials.append(mat_charcoal_frameandbands)
me_facepiece_upperear_left.materials.append(mat_opaqueblue_illustrativewindow)
me_facepiece_upperear_left.materials.append(mat_oxidered_noseandmouth)
me_facepiece_upperear_left.materials.append(mat_satinsteel_connectorandears)
me_facepiece_upperear_left.materials.append(mat_warmgrey_displayplinth)
me_facepiece_upperear_left.update()
me_facepiece_openuheadband_upper = bpy.data.meshes.new('Facepiece_OpenUHeadband_Upper')
me_facepiece_openuheadband_upper.from_pydata([(0.134, 0.035, 0.295), (0.144, 0.035, 0.295), (0.1428, 0.06254, 0.295), (0.1329, 0.06124, 0.295), (0.144, 0.035, 0.315), (0.1428, 0.06254, 0.315), (0.134, 0.035, 0.315), (0.1329, 0.06124, 0.315), (0.1391, 0.08961, 0.295), (0.1294, 0.08702, 0.295), (0.1391, 0.08961, 0.315), (0.1294, 0.08702, 0.315), (0.133, 0.1157, 0.295), (0.1238, 0.1119, 0.295), (0.133, 0.1157, 0.315), (0.1238, 0.1119, 0.315), (0.1247, 0.1405, 0.295), (0.116, 0.1355, 0.295), (0.1247, 0.1405, 0.315), (0.116, 0.1355, 0.315), (0.1142, 0.1634, 0.295), (0.1063, 0.1574, 0.295), (0.1142, 0.1634, 0.315), (0.1063, 0.1574, 0.315), (0.1018, 0.1842, 0.295), (0.09475, 0.1771, 0.295), (0.1018, 0.1842, 0.315), (0.09475, 0.1771, 0.315), (0.08766, 0.2024, 0.295), (0.08157, 0.1945, 0.295), (0.08766, 0.2024, 0.315), (0.08157, 0.1945, 0.315), (0.072, 0.2177, 0.295), (0.067, 0.2091, 0.295), (0.072, 0.2177, 0.315), (0.067, 0.2091, 0.315), (0.05511, 0.2299, 0.295), (0.05128, 0.2207, 0.295), (0.05511, 0.2299, 0.315), (0.05128, 0.2207, 0.315), (0.03727, 0.2388, 0.295), (0.03468, 0.2292, 0.295), (0.03727, 0.2388, 0.315), (0.03468, 0.2292, 0.315), (0.0188, 0.2442, 0.295), (0.01749, 0.2343, 0.295), (0.0188, 0.2442, 0.315), (0.01749, 0.2343, 0.315), (0.0, 0.246, 0.295), (0.0, 0.236, 0.295), (0.0, 0.246, 0.315), (0.0, 0.236, 0.315), (-0.0188, 0.2442, 0.295), (-0.01749, 0.2343, 0.295), (-0.0188, 0.2442, 0.315), (-0.01749, 0.2343, 0.315), (-0.03727, 0.2388, 0.295), (-0.03468, 0.2292, 0.295), (-0.03727, 0.2388, 0.315), (-0.03468, 0.2292, 0.315), (-0.05511, 0.2299, 0.295), (-0.05128, 0.2207, 0.295), (-0.05511, 0.2299, 0.315), (-0.05128, 0.2207, 0.315), (-0.072, 0.2177, 0.295), (-0.067, 0.2091, 0.295), (-0.072, 0.2177, 0.315), (-0.067, 0.2091, 0.315), (-0.08766, 0.2024, 0.295), (-0.08157, 0.1945, 0.295), (-0.08766, 0.2024, 0.315), (-0.08157, 0.1945, 0.315), (-0.1018, 0.1842, 0.295), (-0.09475, 0.1771, 0.295), (-0.1018, 0.1842, 0.315), (-0.09475, 0.1771, 0.315), (-0.1142, 0.1634, 0.295), (-0.1063, 0.1574, 0.295), (-0.1142, 0.1634, 0.315), (-0.1063, 0.1574, 0.315), (-0.1247, 0.1405, 0.295), (-0.116, 0.1355, 0.295), (-0.1247, 0.1405, 0.315), (-0.116, 0.1355, 0.315), (-0.133, 0.1157, 0.295), (-0.1238, 0.1119, 0.295), (-0.133, 0.1157, 0.315), (-0.1238, 0.1119, 0.315), (-0.1391, 0.08961, 0.295), (-0.1294, 0.08702, 0.295), (-0.1391, 0.08961, 0.315), (-0.1294, 0.08702, 0.315), (-0.1428, 0.06254, 0.295), (-0.1329, 0.06124, 0.295), (-0.1428, 0.06254, 0.315), (-0.1329, 0.06124, 0.315), (-0.144, 0.035, 0.295), (-0.134, 0.035, 0.295), (-0.144, 0.035, 0.315), (-0.134, 0.035, 0.315)], [], [(2, 1, 0), (3, 2, 0), (5, 4, 1), (2, 5, 1), (7, 6, 4), (5, 7, 4), (3, 0, 6), (7, 3, 6), (8, 2, 3), (9, 8, 3), (10, 5, 2), (8, 10, 2), (11, 7, 5), (10, 11, 5), (9, 3, 7), (11, 9, 7), (12, 8, 9), (13, 12, 9), (14, 10, 8), (12, 14, 8), (15, 11, 10), (14, 15, 10), (13, 9, 11), (15, 13, 11), (16, 12, 13), (17, 16, 13), (18, 14, 12), (16, 18, 12), (19, 15, 14), (18, 19, 14), (17, 13, 15), (19, 17, 15), (20, 16, 17), (21, 20, 17), (22, 18, 16), (20, 22, 16), (23, 19, 18), (22, 23, 18), (21, 17, 19), (23, 21, 19), (24, 20, 21), (25, 24, 21), (26, 22, 20), (24, 26, 20), (27, 23, 22), (26, 27, 22), (25, 21, 23), (27, 25, 23), (28, 24, 25), (29, 28, 25), (30, 26, 24), (28, 30, 24), (31, 27, 26), (30, 31, 26), (29, 25, 27), (31, 29, 27), (32, 28, 29), (33, 32, 29), (34, 30, 28), (32, 34, 28), (35, 31, 30), (34, 35, 30), (33, 29, 31), (35, 33, 31), (36, 32, 33), (37, 36, 33), (38, 34, 32), (36, 38, 32), (39, 35, 34), (38, 39, 34), (37, 33, 35), (39, 37, 35), (40, 36, 37), (41, 40, 37), (42, 38, 36), (40, 42, 36), (43, 39, 38), (42, 43, 38), (41, 37, 39), (43, 41, 39), (44, 40, 41), (45, 44, 41), (46, 42, 40), (44, 46, 40), (47, 43, 42), (46, 47, 42), (45, 41, 43), (47, 45, 43), (48, 44, 45), (49, 48, 45), (50, 46, 44), (48, 50, 44), (51, 47, 46), (50, 51, 46), (49, 45, 47), (51, 49, 47), (52, 48, 49), (53, 52, 49), (54, 50, 48), (52, 54, 48), (55, 51, 50), (54, 55, 50), (53, 49, 51), (55, 53, 51), (56, 52, 53), (57, 56, 53), (58, 54, 52), (56, 58, 52), (59, 55, 54), (58, 59, 54), (57, 53, 55), (59, 57, 55), (60, 56, 57), (61, 60, 57), (62, 58, 56), (60, 62, 56), (63, 59, 58), (62, 63, 58), (61, 57, 59), (63, 61, 59), (64, 60, 61), (65, 64, 61), (66, 62, 60), (64, 66, 60), (67, 63, 62), (66, 67, 62), (65, 61, 63), (67, 65, 63), (68, 64, 65), (69, 68, 65), (70, 66, 64), (68, 70, 64), (71, 67, 66), (70, 71, 66), (69, 65, 67), (71, 69, 67), (72, 68, 69), (73, 72, 69), (74, 70, 68), (72, 74, 68), (75, 71, 70), (74, 75, 70), (73, 69, 71), (75, 73, 71), (76, 72, 73), (77, 76, 73), (78, 74, 72), (76, 78, 72), (79, 75, 74), (78, 79, 74), (77, 73, 75), (79, 77, 75), (80, 76, 77), (81, 80, 77), (82, 78, 76), (80, 82, 76), (83, 79, 78), (82, 83, 78), (81, 77, 79), (83, 81, 79), (84, 80, 81), (85, 84, 81), (86, 82, 80), (84, 86, 80), (87, 83, 82), (86, 87, 82), (85, 81, 83), (87, 85, 83), (88, 84, 85), (89, 88, 85), (90, 86, 84), (88, 90, 84), (91, 87, 86), (90, 91, 86), (89, 85, 87), (91, 89, 87), (92, 88, 89), (93, 92, 89), (94, 90, 88), (92, 94, 88), (95, 91, 90), (94, 95, 90), (93, 89, 91), (95, 93, 91), (96, 92, 93), (97, 96, 93), (98, 94, 92), (96, 98, 92), (99, 95, 94), (98, 99, 94), (97, 93, 95), (99, 97, 95), (1, 4, 6), (0, 1, 6), (98, 96, 97), (99, 98, 97)])
me_facepiece_openuheadband_upper.materials.append(mat_charcoal_frameandbands)
me_facepiece_openuheadband_upper.materials.append(mat_opaqueblue_illustrativewindow)
me_facepiece_openuheadband_upper.materials.append(mat_oxidered_noseandmouth)
me_facepiece_openuheadband_upper.materials.append(mat_satinsteel_connectorandears)
me_facepiece_openuheadband_upper.materials.append(mat_warmgrey_displayplinth)
me_facepiece_openuheadband_upper.update()
me_facepiece_solidshortconnector = bpy.data.meshes.new('Facepiece_SolidShortConnector')
me_facepiece_solidshortconnector.from_pydata([(0.021, -0.132, 0.151), (0.01819, -0.132, 0.1615), (0.02598, -0.145, 0.166), (0.03, -0.145, 0.151), (0.0105, -0.132, 0.1692), (0.015, -0.145, 0.177), (0.0, -0.132, 0.172), (0.0, -0.145, 0.181), (-0.0105, -0.132, 0.1692), (-0.015, -0.145, 0.177), (-0.01819, -0.132, 0.1615), (-0.02598, -0.145, 0.166), (-0.021, -0.132, 0.151), (-0.03, -0.145, 0.151), (-0.01819, -0.132, 0.1405), (-0.02598, -0.145, 0.136), (-0.0105, -0.132, 0.1328), (-0.015, -0.145, 0.125), (0.0, -0.132, 0.13), (0.0, -0.145, 0.121), (0.0105, -0.132, 0.1328), (0.015, -0.145, 0.125), (0.01819, -0.132, 0.1405), (0.02598, -0.145, 0.136), (0.02598, -0.174, 0.166), (0.03, -0.174, 0.151), (0.015, -0.174, 0.177), (0.0, -0.174, 0.181), (-0.015, -0.174, 0.177), (-0.02598, -0.174, 0.166), (-0.03, -0.174, 0.151), (-0.02598, -0.174, 0.136), (-0.015, -0.174, 0.125), (0.0, -0.174, 0.121), (0.015, -0.174, 0.125), (0.02598, -0.174, 0.136), (0.02078, -0.185, 0.163), (0.024, -0.185, 0.151), (0.012, -0.185, 0.1718), (0.0, -0.185, 0.175), (-0.012, -0.185, 0.1718), (-0.02078, -0.185, 0.163), (-0.024, -0.185, 0.151), (-0.02078, -0.185, 0.139), (-0.012, -0.185, 0.1302), (0.0, -0.185, 0.127), (0.012, -0.185, 0.1302), (0.02078, -0.185, 0.139)], [], [(0, 1, 2), (0, 2, 3), (1, 4, 5), (1, 5, 2), (4, 6, 7), (4, 7, 5), (6, 8, 9), (6, 9, 7), (8, 10, 11), (8, 11, 9), (10, 12, 13), (10, 13, 11), (12, 14, 15), (12, 15, 13), (14, 16, 17), (14, 17, 15), (16, 18, 19), (16, 19, 17), (18, 20, 21), (18, 21, 19), (20, 22, 23), (20, 23, 21), (22, 0, 3), (22, 3, 23), (3, 2, 24), (3, 24, 25), (2, 5, 26), (2, 26, 24), (5, 7, 27), (5, 27, 26), (7, 9, 28), (7, 28, 27), (9, 11, 29), (9, 29, 28), (11, 13, 30), (11, 30, 29), (13, 15, 31), (13, 31, 30), (15, 17, 32), (15, 32, 31), (17, 19, 33), (17, 33, 32), (19, 21, 34), (19, 34, 33), (21, 23, 35), (21, 35, 34), (23, 3, 25), (23, 25, 35), (25, 24, 36), (25, 36, 37), (24, 26, 38), (24, 38, 36), (26, 27, 39), (26, 39, 38), (27, 28, 40), (27, 40, 39), (28, 29, 41), (28, 41, 40), (29, 30, 42), (29, 42, 41), (30, 31, 43), (30, 43, 42), (31, 32, 44), (31, 44, 43), (32, 33, 45), (32, 45, 44), (33, 34, 46), (33, 46, 45), (34, 35, 47), (34, 47, 46), (35, 25, 37), (35, 37, 47), (22, 20, 18), (22, 18, 16), (22, 16, 14), (22, 14, 12), (22, 12, 10), (22, 10, 8), (22, 8, 6), (22, 6, 4), (22, 4, 1), (22, 1, 0), (37, 36, 38), (37, 38, 39), (37, 39, 40), (37, 40, 41), (37, 41, 42), (37, 42, 43), (37, 43, 44), (37, 44, 45), (37, 45, 46), (37, 46, 47)])
me_facepiece_solidshortconnector.polygons.foreach_set('material_index', [3, 3, 3, 3, 3, 3, 3, 3, 3, 3, 3, 3, 3, 3, 3, 3, 3, 3, 3, 3, 3, 3, 3, 3, 3, 3, 3, 3, 3, 3, 3, 3, 3, 3, 3, 3, 3, 3, 3, 3, 3, 3, 3, 3, 3, 3, 3, 3, 3, 3, 3, 3, 3, 3, 3, 3, 3, 3, 3, 3, 3, 3, 3, 3, 3, 3, 3, 3, 3, 3, 3, 3, 3, 3, 3, 3, 3, 3, 3, 3, 3, 3, 2, 2, 2, 2, 2, 2, 2, 2, 2, 2])
me_facepiece_solidshortconnector.materials.append(mat_charcoal_frameandbands)
me_facepiece_solidshortconnector.materials.append(mat_opaqueblue_illustrativewindow)
me_facepiece_solidshortconnector.materials.append(mat_oxidered_noseandmouth)
me_facepiece_solidshortconnector.materials.append(mat_satinsteel_connectorandears)
me_facepiece_solidshortconnector.materials.append(mat_warmgrey_displayplinth)
me_facepiece_solidshortconnector.update()
me_display_lowfiniteseatplinth = bpy.data.meshes.new('Display_LowFiniteSeatPlinth')
me_display_lowfiniteseatplinth.from_pydata([(-0.1, -0.14, 0.0), (0.1, -0.14, 0.0), (0.1, -0.14, 0.024), (-0.1, -0.14, 0.024), (0.1, 0.2, 0.0), (0.1, 0.2, 0.024), (-0.1, 0.2, 0.0), (-0.1, 0.2, 0.024), (0.042, -0.1, 0.032), (-0.042, -0.1, 0.032), (0.042, 0.025, 0.032), (-0.042, 0.025, 0.032), (0.042, -0.1, 0.075), (-0.042, -0.1, 0.075), (0.042, 0.025, 0.075), (-0.042, 0.025, 0.075)], [], [(0, 1, 2), (0, 2, 3), (1, 4, 5), (1, 5, 2), (4, 6, 7), (4, 7, 5), (6, 0, 3), (6, 3, 7), (3, 2, 8), (3, 8, 9), (2, 5, 10), (2, 10, 8), (5, 7, 11), (5, 11, 10), (7, 3, 9), (7, 9, 11), (9, 8, 12), (9, 12, 13), (8, 10, 14), (8, 14, 12), (10, 11, 15), (10, 15, 14), (11, 9, 13), (11, 13, 15), (6, 4, 1), (6, 1, 0), (13, 12, 14), (13, 14, 15)])
me_display_lowfiniteseatplinth.polygons.foreach_set('material_index', [4, 4, 4, 4, 4, 4, 4, 4, 4, 4, 4, 4, 4, 4, 4, 4, 4, 4, 4, 4, 4, 4, 4, 4, 4, 4, 4, 4])
me_display_lowfiniteseatplinth.materials.append(mat_charcoal_frameandbands)
me_display_lowfiniteseatplinth.materials.append(mat_opaqueblue_illustrativewindow)
me_display_lowfiniteseatplinth.materials.append(mat_oxidered_noseandmouth)
me_display_lowfiniteseatplinth.materials.append(mat_satinsteel_connectorandears)
me_display_lowfiniteseatplinth.materials.append(mat_warmgrey_displayplinth)
me_display_lowfiniteseatplinth.update()

# ---- objects
ob_onehollowfacepiecedisplay = bpy.data.objects.new('OneHollowFacepieceDisplay', None)
ob_facepiece_thickopenbackshell = bpy.data.objects.new('Facepiece_ThickOpenBackShell', me_facepiece_thickopenbackshell)
ob_facepiece_curvedopaquewindow = bpy.data.objects.new('Facepiece_CurvedOpaqueWindow', me_facepiece_curvedopaquewindow)
ob_facepiece_lowerear_right = bpy.data.objects.new('Facepiece_LowerEar_Right', me_facepiece_lowerear_right)
ob_facepiece_lowerear_left = bpy.data.objects.new('Facepiece_LowerEar_Left', me_facepiece_lowerear_left)
ob_facepiece_openuheadband_lower = bpy.data.objects.new('Facepiece_OpenUHeadband_Lower', me_facepiece_openuheadband_lower)
ob_facepiece_upperear_right = bpy.data.objects.new('Facepiece_UpperEar_Right', me_facepiece_upperear_right)
ob_facepiece_upperear_left = bpy.data.objects.new('Facepiece_UpperEar_Left', me_facepiece_upperear_left)
ob_facepiece_openuheadband_upper = bpy.data.objects.new('Facepiece_OpenUHeadband_Upper', me_facepiece_openuheadband_upper)
ob_facepiece_solidshortconnector = bpy.data.objects.new('Facepiece_SolidShortConnector', me_facepiece_solidshortconnector)
ob_display_lowfiniteseatplinth = bpy.data.objects.new('Display_LowFiniteSeatPlinth', me_display_lowfiniteseatplinth)

# ---- transforms, parenting, visibility, modifiers, constraints
ob_onehollowfacepiecedisplay.location = (0.0, 0.0, 0.0)
ob_facepiece_thickopenbackshell.parent = ob_onehollowfacepiecedisplay
ob_facepiece_thickopenbackshell.location = (0.0, 0.0, 0.0)
ob_facepiece_curvedopaquewindow.parent = ob_onehollowfacepiecedisplay
ob_facepiece_curvedopaquewindow.location = (0.0, 0.0, 0.0)
ob_facepiece_lowerear_right.parent = ob_onehollowfacepiecedisplay
ob_facepiece_lowerear_right.location = (0.0, 0.0, 0.0)
ob_facepiece_lowerear_left.parent = ob_onehollowfacepiecedisplay
ob_facepiece_lowerear_left.location = (0.0, 0.0, 0.0)
ob_facepiece_openuheadband_lower.parent = ob_onehollowfacepiecedisplay
ob_facepiece_openuheadband_lower.location = (0.0, 0.0, 0.0)
ob_facepiece_upperear_right.parent = ob_onehollowfacepiecedisplay
ob_facepiece_upperear_right.location = (0.0, 0.0, 0.0)
ob_facepiece_upperear_left.parent = ob_onehollowfacepiecedisplay
ob_facepiece_upperear_left.location = (0.0, 0.0, 0.0)
ob_facepiece_openuheadband_upper.parent = ob_onehollowfacepiecedisplay
ob_facepiece_openuheadband_upper.location = (0.0, 0.0, 0.0)
ob_facepiece_solidshortconnector.parent = ob_onehollowfacepiecedisplay
ob_facepiece_solidshortconnector.location = (0.0, 0.0, 0.0)
ob_display_lowfiniteseatplinth.parent = ob_onehollowfacepiecedisplay
ob_display_lowfiniteseatplinth.location = (0.0, 0.0, 0.0)

# ---- collection membership
scene.collection.objects.link(ob_onehollowfacepiecedisplay)
scene.collection.objects.link(ob_facepiece_thickopenbackshell)
scene.collection.objects.link(ob_facepiece_curvedopaquewindow)
scene.collection.objects.link(ob_facepiece_lowerear_right)
scene.collection.objects.link(ob_facepiece_lowerear_left)
scene.collection.objects.link(ob_facepiece_openuheadband_lower)
scene.collection.objects.link(ob_facepiece_upperear_right)
scene.collection.objects.link(ob_facepiece_upperear_left)
scene.collection.objects.link(ob_facepiece_openuheadband_upper)
scene.collection.objects.link(ob_facepiece_solidshortconnector)
scene.collection.objects.link(ob_display_lowfiniteseatplinth)

# ---- scene / render settings (as saved in the file)
scene.frame_start = 1; scene.frame_end = 250; scene.frame_set(1)
scene.render.engine = 'CYCLES'
scene.render.use_compositing = False
scene.cycles.use_denoising = False
scene.cycles.samples = 128
scene.cycles.use_adaptive_sampling = False
scene.cycles.seed = 17
bpy.context.view_layer.update()

# ---- added for rendering (the .blend has no active camera and no usable light): camera, sun
cam_auto = bpy.data.cameras.new('AutoCamera')
cam_auto.lens = 50.0
cam_auto.sensor_width = 36.0
cam_auto.clip_end = 1000.0
ob_auto_camera = bpy.data.objects.new('AutoCamera', cam_auto)
scene.collection.objects.link(ob_auto_camera)
ob_auto_camera.location = (0.604626, -0.695051, 0.681201)
ob_auto_camera.rotation_euler = (1.09748, -7.21219e-08, 0.694738)
scene.camera = ob_auto_camera
light_auto_sun = bpy.data.lights.new('AutoSun', 'SUN')
light_auto_sun.energy = 3.0
light_auto_sun.angle = 0.0523599
ob_auto_sun = bpy.data.objects.new('AutoSun', light_auto_sun)
scene.collection.objects.link(ob_auto_sun)
ob_auto_sun.rotation_euler = (0.872665, 0.174533, 0.523599)
bpy.context.view_layer.update()
